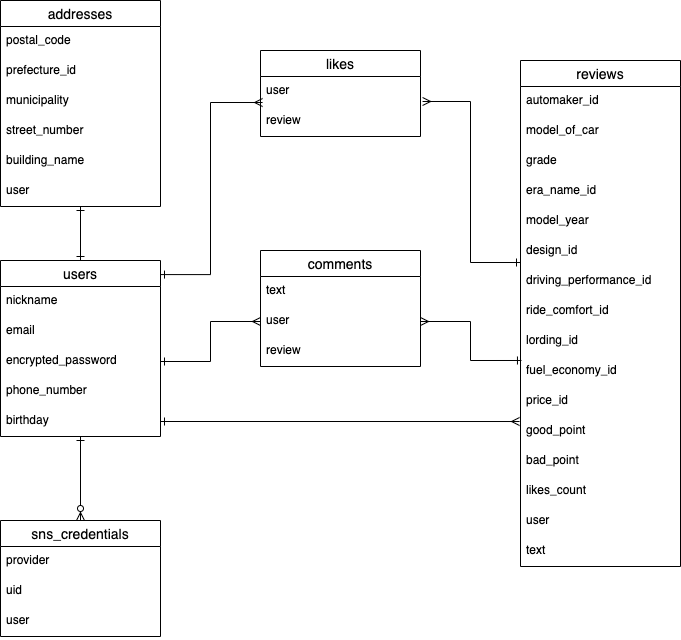

The diagram above was exported from draw.io. Its source (the exported page's mxGraphModel, read from the mxfile embedded in the PNG):
<mxGraphModel dx="898" dy="680" grid="1" gridSize="10" guides="1" tooltips="1" connect="1" arrows="1" fold="1" page="1" pageScale="1" pageWidth="827" pageHeight="1169" math="0" shadow="0">
  <root>
    <mxCell id="0" />
    <mxCell id="1" parent="0" />
    <mxCell id="63" style="edgeStyle=orthogonalEdgeStyle;rounded=0;orthogonalLoop=1;jettySize=auto;html=1;exitX=0.5;exitY=0;exitDx=0;exitDy=0;entryX=0.5;entryY=1;entryDx=0;entryDy=0;entryPerimeter=0;startArrow=ERzeroToMany;startFill=1;endArrow=ERone;endFill=0;" edge="1" parent="1" source="57" target="7">
      <mxGeometry relative="1" as="geometry" />
    </mxCell>
    <mxCell id="57" value="sns_credentials" style="swimlane;fontStyle=0;childLayout=stackLayout;horizontal=1;startSize=26;horizontalStack=0;resizeParent=1;resizeParentMax=0;resizeLast=0;collapsible=1;marginBottom=0;align=center;fontSize=14;" vertex="1" parent="1">
      <mxGeometry x="40" y="560" width="160" height="116" as="geometry" />
    </mxCell>
    <mxCell id="58" value="provider" style="text;strokeColor=none;fillColor=none;spacingLeft=4;spacingRight=4;overflow=hidden;rotatable=0;points=[[0,0.5],[1,0.5]];portConstraint=eastwest;fontSize=12;" vertex="1" parent="57">
      <mxGeometry y="26" width="160" height="30" as="geometry" />
    </mxCell>
    <mxCell id="59" value="uid" style="text;strokeColor=none;fillColor=none;spacingLeft=4;spacingRight=4;overflow=hidden;rotatable=0;points=[[0,0.5],[1,0.5]];portConstraint=eastwest;fontSize=12;" vertex="1" parent="57">
      <mxGeometry y="56" width="160" height="30" as="geometry" />
    </mxCell>
    <mxCell id="60" value="user" style="text;strokeColor=none;fillColor=none;spacingLeft=4;spacingRight=4;overflow=hidden;rotatable=0;points=[[0,0.5],[1,0.5]];portConstraint=eastwest;fontSize=12;" vertex="1" parent="57">
      <mxGeometry y="86" width="160" height="30" as="geometry" />
    </mxCell>
    <mxCell id="62" style="edgeStyle=orthogonalEdgeStyle;rounded=0;orthogonalLoop=1;jettySize=auto;html=1;exitX=0.5;exitY=0;exitDx=0;exitDy=0;entryX=0.5;entryY=1;entryDx=0;entryDy=0;entryPerimeter=0;startArrow=ERone;startFill=0;endArrow=ERone;endFill=0;" edge="1" parent="1" source="2" target="51">
      <mxGeometry relative="1" as="geometry" />
    </mxCell>
    <mxCell id="2" value="users" style="swimlane;fontStyle=0;childLayout=stackLayout;horizontal=1;startSize=26;horizontalStack=0;resizeParent=1;resizeParentMax=0;resizeLast=0;collapsible=1;marginBottom=0;align=center;fontSize=14;" parent="1" vertex="1">
      <mxGeometry x="40" y="300" width="160" height="176" as="geometry" />
    </mxCell>
    <mxCell id="3" value="nickname" style="text;strokeColor=none;fillColor=none;spacingLeft=4;spacingRight=4;overflow=hidden;rotatable=0;points=[[0,0.5],[1,0.5]];portConstraint=eastwest;fontSize=12;" parent="2" vertex="1">
      <mxGeometry y="26" width="160" height="30" as="geometry" />
    </mxCell>
    <mxCell id="4" value="email" style="text;strokeColor=none;fillColor=none;spacingLeft=4;spacingRight=4;overflow=hidden;rotatable=0;points=[[0,0.5],[1,0.5]];portConstraint=eastwest;fontSize=12;" parent="2" vertex="1">
      <mxGeometry y="56" width="160" height="30" as="geometry" />
    </mxCell>
    <mxCell id="5" value="encrypted_password" style="text;strokeColor=none;fillColor=none;spacingLeft=4;spacingRight=4;overflow=hidden;rotatable=0;points=[[0,0.5],[1,0.5]];portConstraint=eastwest;fontSize=12;" parent="2" vertex="1">
      <mxGeometry y="86" width="160" height="30" as="geometry" />
    </mxCell>
    <mxCell id="6" value="phone_number" style="text;strokeColor=none;fillColor=none;spacingLeft=4;spacingRight=4;overflow=hidden;rotatable=0;points=[[0,0.5],[1,0.5]];portConstraint=eastwest;fontSize=12;" parent="2" vertex="1">
      <mxGeometry y="116" width="160" height="30" as="geometry" />
    </mxCell>
    <mxCell id="7" value="birthday" style="text;strokeColor=none;fillColor=none;spacingLeft=4;spacingRight=4;overflow=hidden;rotatable=0;points=[[0,0.5],[1,0.5]];portConstraint=eastwest;fontSize=12;" parent="2" vertex="1">
      <mxGeometry y="146" width="160" height="30" as="geometry" />
    </mxCell>
    <mxCell id="13" value="addresses" style="swimlane;fontStyle=0;childLayout=stackLayout;horizontal=1;startSize=26;horizontalStack=0;resizeParent=1;resizeParentMax=0;resizeLast=0;collapsible=1;marginBottom=0;align=center;fontSize=14;" parent="1" vertex="1">
      <mxGeometry x="40" y="40" width="160" height="206" as="geometry" />
    </mxCell>
    <mxCell id="14" value="postal_code" style="text;strokeColor=none;fillColor=none;spacingLeft=4;spacingRight=4;overflow=hidden;rotatable=0;points=[[0,0.5],[1,0.5]];portConstraint=eastwest;fontSize=12;" parent="13" vertex="1">
      <mxGeometry y="26" width="160" height="30" as="geometry" />
    </mxCell>
    <mxCell id="15" value="prefecture_id" style="text;strokeColor=none;fillColor=none;spacingLeft=4;spacingRight=4;overflow=hidden;rotatable=0;points=[[0,0.5],[1,0.5]];portConstraint=eastwest;fontSize=12;" parent="13" vertex="1">
      <mxGeometry y="56" width="160" height="30" as="geometry" />
    </mxCell>
    <mxCell id="16" value="municipality" style="text;strokeColor=none;fillColor=none;spacingLeft=4;spacingRight=4;overflow=hidden;rotatable=0;points=[[0,0.5],[1,0.5]];portConstraint=eastwest;fontSize=12;" parent="13" vertex="1">
      <mxGeometry y="86" width="160" height="30" as="geometry" />
    </mxCell>
    <mxCell id="17" value="street_number" style="text;strokeColor=none;fillColor=none;spacingLeft=4;spacingRight=4;overflow=hidden;rotatable=0;points=[[0,0.5],[1,0.5]];portConstraint=eastwest;fontSize=12;" parent="13" vertex="1">
      <mxGeometry y="116" width="160" height="30" as="geometry" />
    </mxCell>
    <mxCell id="18" value="building_name" style="text;strokeColor=none;fillColor=none;spacingLeft=4;spacingRight=4;overflow=hidden;rotatable=0;points=[[0,0.5],[1,0.5]];portConstraint=eastwest;fontSize=12;" parent="13" vertex="1">
      <mxGeometry y="146" width="160" height="30" as="geometry" />
    </mxCell>
    <mxCell id="51" value="user" style="text;strokeColor=none;fillColor=none;spacingLeft=4;spacingRight=4;overflow=hidden;rotatable=0;points=[[0,0.5],[1,0.5]];portConstraint=eastwest;fontSize=12;" vertex="1" parent="13">
      <mxGeometry y="176" width="160" height="30" as="geometry" />
    </mxCell>
    <mxCell id="19" value="reviews" style="swimlane;fontStyle=0;childLayout=stackLayout;horizontal=1;startSize=26;horizontalStack=0;resizeParent=1;resizeParentMax=0;resizeLast=0;collapsible=1;marginBottom=0;align=center;fontSize=14;" parent="1" vertex="1">
      <mxGeometry x="560" y="100" width="160" height="506" as="geometry" />
    </mxCell>
    <mxCell id="20" value="automaker_id&#10;" style="text;strokeColor=none;fillColor=none;spacingLeft=4;spacingRight=4;overflow=hidden;rotatable=0;points=[[0,0.5],[1,0.5]];portConstraint=eastwest;fontSize=12;" parent="19" vertex="1">
      <mxGeometry y="26" width="160" height="30" as="geometry" />
    </mxCell>
    <mxCell id="21" value="model_of_car" style="text;strokeColor=none;fillColor=none;spacingLeft=4;spacingRight=4;overflow=hidden;rotatable=0;points=[[0,0.5],[1,0.5]];portConstraint=eastwest;fontSize=12;" parent="19" vertex="1">
      <mxGeometry y="56" width="160" height="30" as="geometry" />
    </mxCell>
    <mxCell id="22" value="grade" style="text;strokeColor=none;fillColor=none;spacingLeft=4;spacingRight=4;overflow=hidden;rotatable=0;points=[[0,0.5],[1,0.5]];portConstraint=eastwest;fontSize=12;" parent="19" vertex="1">
      <mxGeometry y="86" width="160" height="30" as="geometry" />
    </mxCell>
    <mxCell id="23" value="era_name_id" style="text;strokeColor=none;fillColor=none;spacingLeft=4;spacingRight=4;overflow=hidden;rotatable=0;points=[[0,0.5],[1,0.5]];portConstraint=eastwest;fontSize=12;" vertex="1" parent="19">
      <mxGeometry y="116" width="160" height="30" as="geometry" />
    </mxCell>
    <mxCell id="24" value="model_year" style="text;strokeColor=none;fillColor=none;spacingLeft=4;spacingRight=4;overflow=hidden;rotatable=0;points=[[0,0.5],[1,0.5]];portConstraint=eastwest;fontSize=12;" vertex="1" parent="19">
      <mxGeometry y="146" width="160" height="30" as="geometry" />
    </mxCell>
    <mxCell id="25" value="design_id" style="text;strokeColor=none;fillColor=none;spacingLeft=4;spacingRight=4;overflow=hidden;rotatable=0;points=[[0,0.5],[1,0.5]];portConstraint=eastwest;fontSize=12;" vertex="1" parent="19">
      <mxGeometry y="176" width="160" height="30" as="geometry" />
    </mxCell>
    <mxCell id="26" value="driving_performance_id" style="text;strokeColor=none;fillColor=none;spacingLeft=4;spacingRight=4;overflow=hidden;rotatable=0;points=[[0,0.5],[1,0.5]];portConstraint=eastwest;fontSize=12;" vertex="1" parent="19">
      <mxGeometry y="206" width="160" height="30" as="geometry" />
    </mxCell>
    <mxCell id="27" value="ride_comfort_id" style="text;strokeColor=none;fillColor=none;spacingLeft=4;spacingRight=4;overflow=hidden;rotatable=0;points=[[0,0.5],[1,0.5]];portConstraint=eastwest;fontSize=12;" vertex="1" parent="19">
      <mxGeometry y="236" width="160" height="30" as="geometry" />
    </mxCell>
    <mxCell id="28" value="lording_id" style="text;strokeColor=none;fillColor=none;spacingLeft=4;spacingRight=4;overflow=hidden;rotatable=0;points=[[0,0.5],[1,0.5]];portConstraint=eastwest;fontSize=12;" vertex="1" parent="19">
      <mxGeometry y="266" width="160" height="30" as="geometry" />
    </mxCell>
    <mxCell id="29" value="fuel_economy_id" style="text;strokeColor=none;fillColor=none;spacingLeft=4;spacingRight=4;overflow=hidden;rotatable=0;points=[[0,0.5],[1,0.5]];portConstraint=eastwest;fontSize=12;" vertex="1" parent="19">
      <mxGeometry y="296" width="160" height="30" as="geometry" />
    </mxCell>
    <mxCell id="30" value="price_id" style="text;strokeColor=none;fillColor=none;spacingLeft=4;spacingRight=4;overflow=hidden;rotatable=0;points=[[0,0.5],[1,0.5]];portConstraint=eastwest;fontSize=12;" vertex="1" parent="19">
      <mxGeometry y="326" width="160" height="30" as="geometry" />
    </mxCell>
    <mxCell id="31" value="good_point" style="text;strokeColor=none;fillColor=none;spacingLeft=4;spacingRight=4;overflow=hidden;rotatable=0;points=[[0,0.5],[1,0.5]];portConstraint=eastwest;fontSize=12;" vertex="1" parent="19">
      <mxGeometry y="356" width="160" height="30" as="geometry" />
    </mxCell>
    <mxCell id="32" value="bad_point" style="text;strokeColor=none;fillColor=none;spacingLeft=4;spacingRight=4;overflow=hidden;rotatable=0;points=[[0,0.5],[1,0.5]];portConstraint=eastwest;fontSize=12;" vertex="1" parent="19">
      <mxGeometry y="386" width="160" height="30" as="geometry" />
    </mxCell>
    <mxCell id="33" value="likes_count" style="text;strokeColor=none;fillColor=none;spacingLeft=4;spacingRight=4;overflow=hidden;rotatable=0;points=[[0,0.5],[1,0.5]];portConstraint=eastwest;fontSize=12;" vertex="1" parent="19">
      <mxGeometry y="416" width="160" height="30" as="geometry" />
    </mxCell>
    <mxCell id="43" value="user" style="text;strokeColor=none;fillColor=none;spacingLeft=4;spacingRight=4;overflow=hidden;rotatable=0;points=[[0,0.5],[1,0.5]];portConstraint=eastwest;fontSize=12;" vertex="1" parent="19">
      <mxGeometry y="446" width="160" height="30" as="geometry" />
    </mxCell>
    <mxCell id="52" value="text" style="text;strokeColor=none;fillColor=none;spacingLeft=4;spacingRight=4;overflow=hidden;rotatable=0;points=[[0,0.5],[1,0.5]];portConstraint=eastwest;fontSize=12;" vertex="1" parent="19">
      <mxGeometry y="476" width="160" height="30" as="geometry" />
    </mxCell>
    <mxCell id="64" style="edgeStyle=orthogonalEdgeStyle;rounded=0;orthogonalLoop=1;jettySize=auto;html=1;entryX=0.013;entryY=-0.133;entryDx=0;entryDy=0;entryPerimeter=0;startArrow=ERone;startFill=0;endArrow=ERmany;endFill=0;exitX=1;exitY=0.08;exitDx=0;exitDy=0;exitPerimeter=0;" edge="1" parent="1" source="2" target="48">
      <mxGeometry relative="1" as="geometry">
        <mxPoint x="200" y="341" as="sourcePoint" />
        <Array as="points">
          <mxPoint x="250" y="314" />
          <mxPoint x="250" y="142" />
        </Array>
      </mxGeometry>
    </mxCell>
    <mxCell id="65" style="edgeStyle=orthogonalEdgeStyle;rounded=0;orthogonalLoop=1;jettySize=auto;html=1;exitX=0;exitY=0.867;exitDx=0;exitDy=0;entryX=1.013;entryY=0.833;entryDx=0;entryDy=0;entryPerimeter=0;startArrow=ERone;startFill=0;endArrow=ERmany;endFill=0;exitPerimeter=0;" edge="1" parent="1" source="25" target="47">
      <mxGeometry relative="1" as="geometry" />
    </mxCell>
    <mxCell id="67" style="edgeStyle=orthogonalEdgeStyle;rounded=0;orthogonalLoop=1;jettySize=auto;html=1;exitX=1;exitY=0.5;exitDx=0;exitDy=0;entryX=0;entryY=0.5;entryDx=0;entryDy=0;startArrow=ERone;startFill=0;endArrow=ERmany;endFill=0;" edge="1" parent="1" source="5" target="55">
      <mxGeometry relative="1" as="geometry">
        <Array as="points">
          <mxPoint x="250" y="401" />
          <mxPoint x="250" y="361" />
        </Array>
      </mxGeometry>
    </mxCell>
    <mxCell id="68" style="edgeStyle=orthogonalEdgeStyle;rounded=0;orthogonalLoop=1;jettySize=auto;html=1;exitX=1;exitY=0.5;exitDx=0;exitDy=0;startArrow=ERmany;startFill=0;endArrow=ERone;endFill=0;entryX=0.006;entryY=0.133;entryDx=0;entryDy=0;entryPerimeter=0;" edge="1" parent="1" source="55" target="29">
      <mxGeometry relative="1" as="geometry">
        <mxPoint x="530" y="450" as="targetPoint" />
      </mxGeometry>
    </mxCell>
    <mxCell id="46" value="likes" style="swimlane;fontStyle=0;childLayout=stackLayout;horizontal=1;startSize=26;horizontalStack=0;resizeParent=1;resizeParentMax=0;resizeLast=0;collapsible=1;marginBottom=0;align=center;fontSize=14;" vertex="1" parent="1">
      <mxGeometry x="300" y="90" width="160" height="86" as="geometry" />
    </mxCell>
    <mxCell id="47" value="user" style="text;strokeColor=none;fillColor=none;spacingLeft=4;spacingRight=4;overflow=hidden;rotatable=0;points=[[0,0.5],[1,0.5]];portConstraint=eastwest;fontSize=12;" vertex="1" parent="46">
      <mxGeometry y="26" width="160" height="30" as="geometry" />
    </mxCell>
    <mxCell id="48" value="review" style="text;strokeColor=none;fillColor=none;spacingLeft=4;spacingRight=4;overflow=hidden;rotatable=0;points=[[0,0.5],[1,0.5]];portConstraint=eastwest;fontSize=12;" vertex="1" parent="46">
      <mxGeometry y="56" width="160" height="30" as="geometry" />
    </mxCell>
    <mxCell id="53" value="comments" style="swimlane;fontStyle=0;childLayout=stackLayout;horizontal=1;startSize=26;horizontalStack=0;resizeParent=1;resizeParentMax=0;resizeLast=0;collapsible=1;marginBottom=0;align=center;fontSize=14;" vertex="1" parent="1">
      <mxGeometry x="300" y="290" width="160" height="116" as="geometry" />
    </mxCell>
    <mxCell id="54" value="text" style="text;strokeColor=none;fillColor=none;spacingLeft=4;spacingRight=4;overflow=hidden;rotatable=0;points=[[0,0.5],[1,0.5]];portConstraint=eastwest;fontSize=12;" vertex="1" parent="53">
      <mxGeometry y="26" width="160" height="30" as="geometry" />
    </mxCell>
    <mxCell id="55" value="user" style="text;strokeColor=none;fillColor=none;spacingLeft=4;spacingRight=4;overflow=hidden;rotatable=0;points=[[0,0.5],[1,0.5]];portConstraint=eastwest;fontSize=12;" vertex="1" parent="53">
      <mxGeometry y="56" width="160" height="30" as="geometry" />
    </mxCell>
    <mxCell id="56" value="review" style="text;strokeColor=none;fillColor=none;spacingLeft=4;spacingRight=4;overflow=hidden;rotatable=0;points=[[0,0.5],[1,0.5]];portConstraint=eastwest;fontSize=12;" vertex="1" parent="53">
      <mxGeometry y="86" width="160" height="30" as="geometry" />
    </mxCell>
    <mxCell id="70" style="edgeStyle=orthogonalEdgeStyle;rounded=0;orthogonalLoop=1;jettySize=auto;html=1;exitX=1;exitY=0.5;exitDx=0;exitDy=0;entryX=-0.006;entryY=0.167;entryDx=0;entryDy=0;entryPerimeter=0;startArrow=ERone;startFill=0;endArrow=ERmany;endFill=0;" edge="1" parent="1" source="7" target="31">
      <mxGeometry relative="1" as="geometry" />
    </mxCell>
  </root>
</mxGraphModel>